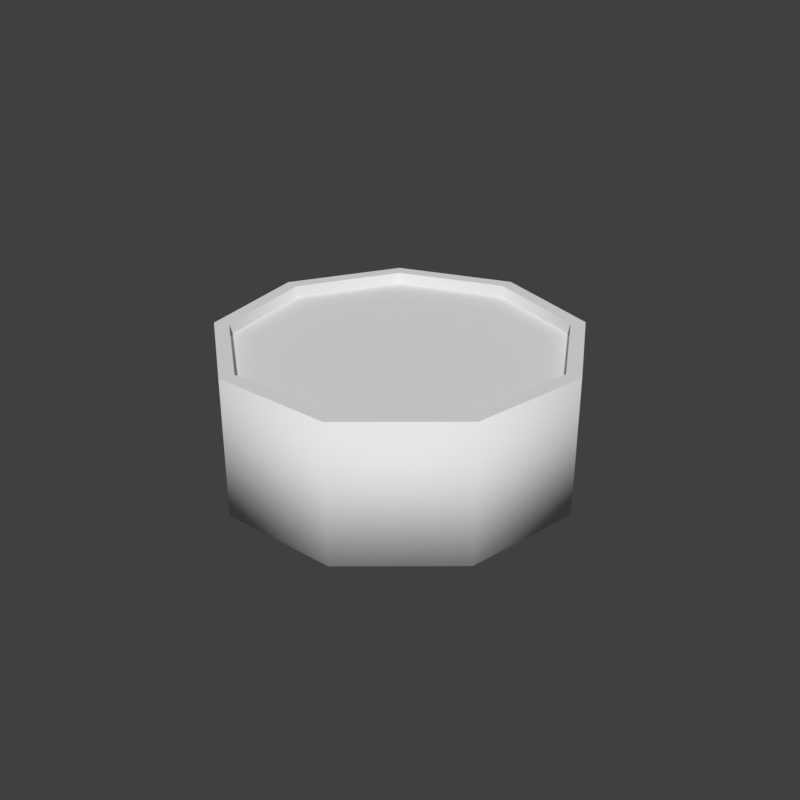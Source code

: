 # Source: Tunafish_Can_Update.blend  (saved by Blender 2.79.0; exported with 4.5.12 LTS)
import bpy
from mathutils import Matrix  # noqa: F401  (used for matrix-valued properties, if any)

bpy.ops.wm.read_factory_settings(use_empty=True)
scene = bpy.context.scene
scene.name = 'Scene'

# ---- collections
col_collection_1 = bpy.data.collections.new('Collection 1'); scene.collection.children.link(col_collection_1)
col_collection_2 = bpy.data.collections.new('Collection 2'); scene.collection.children.link(col_collection_2)
col_collection_3 = bpy.data.collections.new('Collection 3'); scene.collection.children.link(col_collection_3)

# ---- materials (node trees are filled in below, after node groups)
mat_tunafish_can = bpy.data.materials.new('Tunafish_Can')
mat_tunafish_can.alpha_threshold = 0.0
mat_tunafish_can.use_transparent_shadow = False
mat_tunafish_can.roughness = 0.5
mat_tunafish_can.specular_intensity = 0.0

# ---- material node trees

# ---- world
world_world = bpy.data.worlds.new('World'); scene.world = world_world
world_world.color = (0.05088, 0.05088, 0.05088)
world_world.use_sun_shadow = False
world_world.sun_shadow_jitter_overblur = 0.0
world_world.cycles.sampling_method = 'MANUAL'

# ---- meshes
me_circle = bpy.data.meshes.new('Circle')
me_circle.from_pydata([(0.0, 1.0, 0.0), (-0.6428, 0.766, 0.0), (-0.9848, 0.1736, 0.0), (-0.866, -0.5, 0.0), (-0.342, -0.9397, 0.0), (0.342, -0.9397, 0.0), (0.866, -0.5, 0.0), (0.9848, 0.1736, 0.0), (0.6428, 0.766, 0.0), (0.0, 1.0, 0.774), (-0.6428, 0.766, 0.774), (-0.9848, 0.1736, 0.774), (-0.866, -0.5, 0.774), (-0.342, -0.9397, 0.774), (0.342, -0.9397, 0.774), (0.866, -0.5, 0.774), (0.9848, 0.1736, 0.774), (0.6428, 0.766, 0.774), (0.5896, 0.7026, 0.774), (0.9033, 0.1593, 0.774), (0.7943, -0.4586, 0.774), (0.3137, -0.8619, 0.774), (-0.3137, -0.8619, 0.774), (-0.7943, -0.4586, 0.774), (-0.9033, 0.1593, 0.774), (-0.5896, 0.7026, 0.774), (4.957e-09, 0.9172, 0.774), (0.5896, 0.7026, 0.03821), (0.9033, 0.1593, 0.03821), (0.7943, -0.4586, 0.03821), (0.3137, -0.8619, 0.03821), (-0.3137, -0.8619, 0.03821), (-0.7943, -0.4586, 0.03821), (-0.9033, 0.1593, 0.03821), (-0.5896, 0.7026, 0.03821), (4.957e-09, 0.9172, 0.03821), (4.33e-08, -1.79e-07, 0.03821)], [], [(1, 10, 9, 0), (16, 7, 8, 17), (5, 14, 13, 4), (0, 9, 17, 8), (2, 11, 10, 1), (6, 15, 14, 5), (3, 12, 11, 2), (7, 16, 15, 6), (10, 11, 24, 25), (4, 3, 2, 1, 0, 8, 7, 6, 5), (14, 15, 20, 21), (11, 12, 23, 24), (15, 16, 19, 20), (12, 13, 22, 23), (16, 17, 18, 19), (9, 10, 25, 26), (13, 14, 21, 22), (17, 9, 26, 18), (21, 30, 31, 22), (25, 34, 35, 26), (23, 22, 31, 32), (18, 27, 28, 19), (20, 19, 28, 29), (24, 23, 32, 33), (21, 20, 29, 30), (18, 26, 35, 27), (25, 24, 33, 34), (32, 36, 33), (28, 36, 29), (29, 36, 30), (33, 36, 34), (30, 36, 31), (34, 36, 35), (36, 28, 27), (31, 36, 32), (35, 36, 27), (12, 3, 4, 13)])
me_circle.polygons.foreach_set('use_smooth', [1, 1, 1, 1, 1, 1, 1, 1, 0, 0, 0, 0, 0, 0, 0, 0, 0, 0, 1, 1, 1, 1, 1, 1, 1, 1, 1, 0, 0, 0, 0, 0, 0, 0, 0, 0, 1])
_uv = me_circle.uv_layers.new(name='UVMap')
_uv.uv.foreach_set('vector', [0.6765, 3.552e-05, 0.6765, 0.2468, 0.4542, 0.2468, 0.4542, 3.552e-05, 0.009836, 0.2468, 0.009836, 3.549e-05, 0.232, 3.552e-05, 0.232, 0.2468, 1.565, 3.551e-05, 1.565, 0.2468, 1.343, 0.2468, 1.343, 3.552e-05, 0.4542, 3.552e-05, 0.4542, 0.2468, 0.232, 0.2468, 0.232, 3.552e-05, 0.8987, 3.554e-05, 0.8987, 0.2468, 0.6765, 0.2468, 0.6765, 3.552e-05, 1.787, 3.548e-05, 1.787, 0.2468, 1.565, 0.2468, 1.565, 3.551e-05, 1.121, 3.551e-05, 1.121, 0.2468, 0.8987, 0.2468, 0.8987, 3.554e-05, 2.01, 3.541e-05, 2.01, 0.2468, 1.787, 0.2468, 1.787, 3.548e-05, 0.3889, 0.989, 0.2778, 0.989, 0.2778, 0.9744, 0.3889, 0.9744, 0.9654, 0.7226, 0.9921, 0.7544, 0.9921, 0.7959, 0.9654, 0.8277, 0.9246, 0.8349, 0.8886, 0.8141, 0.8744, 0.7751, 0.8886, 0.7361, 0.9246, 0.7154, 0.9444, 0.989, 0.8333, 0.989, 0.8333, 0.9744, 0.9444, 0.9744, 0.2778, 0.989, 0.1667, 0.989, 0.1667, 0.9744, 0.2778, 0.9744, 0.8333, 0.989, 0.7222, 0.989, 0.7222, 0.9744, 0.8333, 0.9744, 0.1667, 0.989, 0.05559, 0.989, 0.05559, 0.9744, 0.1667, 0.9744, 0.7222, 0.989, 0.6111, 0.989, 0.6111, 0.9744, 0.7222, 0.9744, 0.5, 0.989, 0.3889, 0.989, 0.3889, 0.9744, 0.5, 0.9744, 0.05559, 0.989, 0.9444, 0.989, 0.9444, 0.9744, 0.05559, 0.9744, 0.6111, 0.989, 0.5, 0.989, 0.5, 0.9744, 0.6111, 0.9744, 0.9444, 0.9744, 0.9444, 0.8441, 0.05559, 0.8441, 0.05559, 0.9744, 0.3889, 0.9744, 0.3889, 0.8441, 0.5, 0.8441, 0.5, 0.9744, 0.1667, 0.9744, 0.05559, 0.9744, 0.05559, 0.8441, 0.1667, 0.8441, 0.6111, 0.9744, 0.6111, 0.8441, 0.7222, 0.8441, 0.7222, 0.9744, 0.8333, 0.9744, 0.7222, 0.9744, 0.7222, 0.8441, 0.8333, 0.8441, 0.2778, 0.9744, 0.1667, 0.9744, 0.1667, 0.8441, 0.2778, 0.8441, 0.9444, 0.9744, 0.8333, 0.9744, 0.8333, 0.8441, 0.9444, 0.8441, 0.6111, 0.9744, 0.5, 0.9744, 0.5, 0.8441, 0.6111, 0.8441, 0.3889, 0.9744, 0.2778, 0.9744, 0.2778, 0.8441, 0.3889, 0.8441, 0.2307, 0.7856, 0.1471, 0.6859, 0.2752, 0.7085, 0.0344, 0.6208, 0.1471, 0.6859, 0.01894, 0.7085, 0.01894, 0.7085, 0.1471, 0.6859, 0.06345, 0.7856, 0.2752, 0.7085, 0.1471, 0.6859, 0.2598, 0.6208, 0.06345, 0.7856, 0.1471, 0.6859, 0.1471, 0.816, 0.2598, 0.6208, 0.1471, 0.6859, 0.1916, 0.5636, 0.1471, 0.6859, 0.0344, 0.6208, 0.1026, 0.5636, 0.1471, 0.816, 0.1471, 0.6859, 0.2307, 0.7856, 0.1916, 0.5636, 0.1471, 0.6859, 0.1026, 0.5636, 1.121, 0.2468, 1.121, 3.551e-05, 1.343, 3.552e-05, 1.343, 0.2468])
me_circle.materials.append(mat_tunafish_can)
me_circle.use_remesh_preserve_volume = False
me_circle.use_remesh_preserve_attributes = False
me_circle.use_mirror_vertex_groups = False
me_circle.update()
me_circle_001 = bpy.data.meshes.new('Circle.001')
me_circle_001.from_pydata([(0.5896, 0.7026, 0.7079), (0.9033, 0.1593, 0.7079), (0.7943, -0.4586, 0.7079), (0.3137, -0.8619, 0.7079), (-0.3137, -0.8619, 0.7079), (-0.7943, -0.4586, 0.7079), (-0.9033, 0.1593, 0.7079), (-0.5896, 0.7026, 0.7079), (-1.988e-08, 0.9172, 0.7079), (0.0, 0.0, 0.7079)], [], [(1, 9, 2), (5, 9, 6), (2, 9, 3), (6, 9, 7), (3, 9, 4), (8, 7, 9), (0, 9, 1), (4, 9, 5), (8, 9, 0)])
_uv = me_circle_001.uv_layers.new(name='UVMap')
_uv.uv.foreach_set('vector', [0.5663, 0.5494, 0.4905, 0.6807, 0.4641, 0.5314, 0.3743, 0.7781, 0.4905, 0.6807, 0.4641, 0.83, 0.4641, 0.5314, 0.4905, 0.6807, 0.3743, 0.5832, 0.4641, 0.83, 0.4905, 0.6807, 0.5662, 0.8119, 0.3743, 0.5832, 0.4905, 0.6807, 0.3389, 0.6807, 0.6329, 0.7325, 0.5662, 0.8119, 0.4905, 0.6807, 0.6329, 0.6288, 0.4905, 0.6807, 0.5663, 0.5494, 0.3389, 0.6807, 0.4905, 0.6807, 0.3743, 0.7781, 0.6329, 0.7325, 0.4905, 0.6807, 0.6329, 0.6288])
me_circle_001.materials.append(mat_tunafish_can)
me_circle_001.use_remesh_preserve_volume = False
me_circle_001.use_remesh_preserve_attributes = False
me_circle_001.use_mirror_vertex_groups = False
me_circle_001.update()
me_circle_004 = bpy.data.meshes.new('Circle.004')
me_circle_004.from_pydata([(0.7943, -0.4586, 0.03821), (4.957e-09, 0.9172, 0.03821), (4.33e-08, -1.79e-07, 0.03821), (4.957e-09, 0.9172, 0.6461), (0.5896, 0.7026, 0.6461), (0.9033, 0.1593, 0.6461), (0.7943, -0.4586, 0.6461), (4.33e-08, -1.79e-07, 0.6461)], [], [(5, 7, 6), (5, 4, 7), (3, 7, 4), (1, 2, 7, 3), (2, 0, 6, 7)])
_uv = me_circle_004.uv_layers.new(name='UVMap')
_uv.uv.foreach_set('vector', [0.6696, 0.711, 0.8115, 0.8302, 0.6262, 0.8302, 0.6696, 0.711, 0.7793, 0.6477, 0.8115, 0.8302, 0.9042, 0.6697, 0.8115, 0.8302, 0.7793, 0.6477, 0.8341, 0.5329, 0.9887, 0.5329, 0.9887, 0.6354, 0.8341, 0.6354, 0.6648, 0.5318, 0.8194, 0.5318, 0.8194, 0.6343, 0.6648, 0.6343])
me_circle_004.materials.append(mat_tunafish_can)
me_circle_004.use_remesh_preserve_volume = False
me_circle_004.use_remesh_preserve_attributes = False
me_circle_004.use_mirror_vertex_groups = False
me_circle_004.update()
me_circle_003 = bpy.data.meshes.new('Circle.003')
me_circle_003.from_pydata([(0.7943, -0.4586, 0.03821), (4.957e-09, 0.9172, 0.03821), (4.33e-08, -1.79e-07, 0.03821), (4.957e-09, 0.9172, 0.6461), (0.5896, 0.7026, 0.6461), (0.9033, 0.1593, 0.6461), (0.7943, -0.4586, 0.6461), (4.33e-08, -1.79e-07, 0.6461)], [], [(5, 7, 6), (5, 4, 7), (3, 7, 4), (1, 2, 7, 3), (2, 0, 6, 7)])
_uv = me_circle_003.uv_layers.new(name='UVMap')
_uv.uv.foreach_set('vector', [0.6696, 0.711, 0.8115, 0.8302, 0.6262, 0.8302, 0.6696, 0.711, 0.7793, 0.6477, 0.8115, 0.8302, 0.9042, 0.6697, 0.8115, 0.8302, 0.7793, 0.6477, 0.8341, 0.5329, 0.9887, 0.5329, 0.9887, 0.6354, 0.8341, 0.6354, 0.6648, 0.5318, 0.8194, 0.5318, 0.8194, 0.6343, 0.6648, 0.6343])
me_circle_003.materials.append(mat_tunafish_can)
me_circle_003.use_remesh_preserve_volume = False
me_circle_003.use_remesh_preserve_attributes = False
me_circle_003.use_mirror_vertex_groups = False
me_circle_003.update()
me_circle_002 = bpy.data.meshes.new('Circle.002')
me_circle_002.from_pydata([(0.7943, -0.4586, 0.03821), (4.957e-09, 0.9172, 0.03821), (4.33e-08, -1.79e-07, 0.03821), (4.957e-09, 0.9172, 0.6461), (0.5896, 0.7026, 0.6461), (0.9033, 0.1593, 0.6461), (0.7943, -0.4586, 0.6461), (4.33e-08, -1.79e-07, 0.6461)], [], [(5, 7, 6), (5, 4, 7), (3, 7, 4), (1, 2, 7, 3), (2, 0, 6, 7)])
_uv = me_circle_002.uv_layers.new(name='UVMap')
_uv.uv.foreach_set('vector', [0.6696, 0.711, 0.8115, 0.8302, 0.6262, 0.8302, 0.6696, 0.711, 0.7793, 0.6477, 0.8115, 0.8302, 0.9042, 0.6697, 0.8115, 0.8302, 0.7793, 0.6477, 0.8341, 0.5329, 0.9887, 0.5329, 0.9887, 0.6354, 0.8341, 0.6354, 0.6648, 0.5318, 0.8194, 0.5318, 0.8194, 0.6343, 0.6648, 0.6343])
me_circle_002.materials.append(mat_tunafish_can)
me_circle_002.use_remesh_preserve_volume = False
me_circle_002.use_remesh_preserve_attributes = False
me_circle_002.use_mirror_vertex_groups = False
me_circle_002.update()

# ---- objects
ob_tuna_can = bpy.data.objects.new('Tuna_Can', me_circle)
ob_tuna_can_lid = bpy.data.objects.new('Tuna_Can_Lid', me_circle_001)
ob_tuna_can_meat_002 = bpy.data.objects.new('Tuna_Can_Meat.002', me_circle_004)
ob_tuna_can_meat_001 = bpy.data.objects.new('Tuna_Can_Meat.001', me_circle_003)
ob_tuna_can_meat = bpy.data.objects.new('Tuna_Can_Meat', me_circle_002)

# ---- transforms, parenting, visibility, modifiers, constraints
ob_tuna_can.location = (0.0, 0.0, 0.0)
ob_tuna_can.lineart.crease_threshold = 0.0
ob_tuna_can_lid.location = (0.0, 0.0, 0.0)
ob_tuna_can_lid.rotation_euler = (0.0, -0.0, 0.6981)
ob_tuna_can_lid.lineart.crease_threshold = 0.0
ob_tuna_can_meat_002.location = (0.0, 0.0, 0.0)
ob_tuna_can_meat_002.rotation_euler = (0.0, -0.0, -3.491)
ob_tuna_can_meat_002.lineart.crease_threshold = 0.0
ob_tuna_can_meat_001.location = (0.0, 0.0, 0.0)
ob_tuna_can_meat_001.rotation_euler = (0.0, 0.0, -1.396)
ob_tuna_can_meat_001.lineart.crease_threshold = 0.0
ob_tuna_can_meat.location = (0.0, 0.0, 0.0)
ob_tuna_can_meat.rotation_euler = (0.0, -0.0, 0.6981)
ob_tuna_can_meat.lineart.crease_threshold = 0.0

# ---- collection membership
col_collection_1.objects.link(ob_tuna_can)
col_collection_2.objects.link(ob_tuna_can_lid)
col_collection_3.objects.link(ob_tuna_can_meat_002)
col_collection_3.objects.link(ob_tuna_can_meat_001)
col_collection_3.objects.link(ob_tuna_can_meat)

# ---- scene / render settings (as saved in the file)
scene.frame_start = 1; scene.frame_end = 250; scene.frame_set(0)
scene.render.engine = 'BLENDER_EEVEE_NEXT'
scene.render.resolution_x = 1024
scene.render.resolution_y = 1024
scene.render.dither_intensity = 0.0
scene.cycles.use_denoising = False
scene.cycles.samples = 128
scene.cycles.sampling_pattern = 'TABULATED_SOBOL'
scene.cycles.light_sampling_threshold = 0.0
scene.cycles.use_adaptive_sampling = False
scene.cycles.use_light_tree = False
scene.cycles.blur_glossy = 0.0
scene.cycles.sample_clamp_indirect = 0.0
scene.view_settings.view_transform = 'Standard'
bpy.context.view_layer.update()

# ---- added for rendering (the .blend has no active camera and no usable light): camera, sun
cam_auto = bpy.data.cameras.new('AutoCamera')
cam_auto.lens = 50.0
cam_auto.sensor_width = 36.0
cam_auto.clip_end = 1000.0
ob_auto_camera = bpy.data.objects.new('AutoCamera', cam_auto)
scene.collection.objects.link(ob_auto_camera)
ob_auto_camera.location = (3.36383, -4.03674, 3.09228)
ob_auto_camera.rotation_euler = (1.09748, -7.21219e-08, 0.694738)
scene.camera = ob_auto_camera
light_auto_sun = bpy.data.lights.new('AutoSun', 'SUN')
light_auto_sun.energy = 3.0
light_auto_sun.angle = 0.0523599
ob_auto_sun = bpy.data.objects.new('AutoSun', light_auto_sun)
scene.collection.objects.link(ob_auto_sun)
ob_auto_sun.rotation_euler = (0.872665, 0.174533, 0.523599)
bpy.context.view_layer.update()
